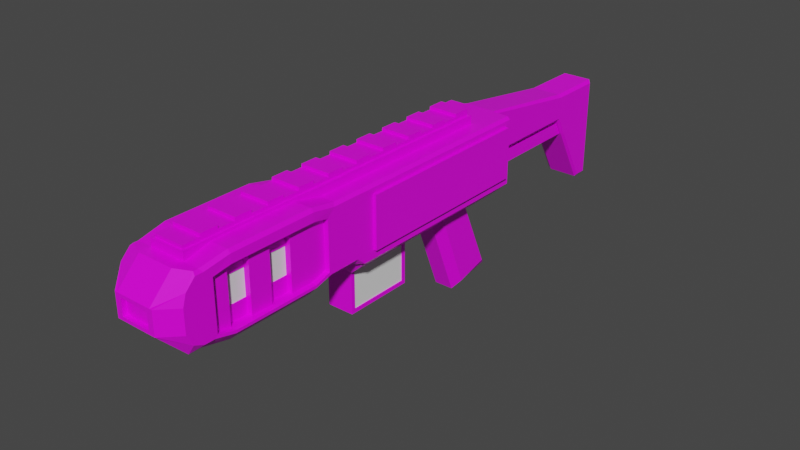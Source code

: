 # Source: LaserRifle.blend  (saved by Blender 2.91.10; exported with 4.5.12 LTS)
import bpy
from mathutils import Matrix  # noqa: F401  (used for matrix-valued properties, if any)

bpy.ops.wm.read_factory_settings(use_empty=True)
scene = bpy.context.scene
scene.name = 'Scene'

# ---- collections
col_collection = bpy.data.collections.new('Collection'); scene.collection.children.link(col_collection)

# ---- images (referenced by path relative to the original .blend; pixels are not part of the script)
import os
ASSET_DIR = os.environ.get("B2B_ASSET_DIR", "")  # directory of the original .blend (textures are referenced by path, not embedded)
HERE = os.path.dirname(os.path.abspath(__file__))  # packed textures are extracted next to this script under _unpacked/

def load_image(name, relpath, width, height, colorspace="sRGB"):
    """Load a texture the original file referenced (path relative to the .blend, or extracted next to this script)."""
    p = next((c for c in (os.path.join(HERE, relpath), os.path.join(ASSET_DIR, relpath)) if relpath and os.path.exists(c)), "")
    if p:
        img = bpy.data.images.load(p, check_existing=True)
        img.name = name
    else:  # same state as the original file: an image datablock whose file is absent (Cycles renders it pink)
        img = bpy.data.images.new(name, width, height)
        img.source = "FILE"
        img.filepath = "//" + (relpath or name)
    img.colorspace_settings.name = colorspace
    return img
img_green_team_png = load_image('green_team.png', 'green_team.png', 1024, 1024, 'sRGB')

# ---- materials (node trees are filled in below, after node groups)
mat_material = bpy.data.materials.new('Material')
mat_material.alpha_threshold = 0.0
mat_material.use_transparent_shadow = False
mat_material.line_color = (0.0, 0.0, 0.0, 1.0)

# ---- material node trees
mat_material.use_nodes = True; mat_material.node_tree.nodes.clear()
_N = mat_material.node_tree.nodes; _L = mat_material.node_tree.links
n0 = _N.new('ShaderNodeOutputMaterial'); n0.name = 'Material Output'; n0.location = (300, 300)
n1 = _N.new('ShaderNodeBsdfPrincipled'); n1.name = 'Principled BSDF'; n1.location = (10, 300)
n1.distribution = 'GGX'
n1.subsurface_method = 'BURLEY'
n1.inputs[2].default_value = 0.4
n1.inputs[3].default_value = 1.45
n1.inputs[27].default_value = (0.0, 0.0, 0.0, 1.0)
n1.inputs[28].default_value = 1.0
n2 = _N.new('ShaderNodeTexImage'); n2.name = 'Image Texture'; n2.location = (-280, 280)
n2.image = img_green_team_png
_L.new(n1.outputs[0], n0.inputs[0])
_L.new(n2.outputs[0], n1.inputs[0])
n0.is_active_output = True

# ---- world
world_world = bpy.data.worlds.new('World'); scene.world = world_world
world_world.use_nodes = True; world_world.node_tree.nodes.clear()
_N = world_world.node_tree.nodes; _L = world_world.node_tree.links
n0 = _N.new('ShaderNodeOutputWorld'); n0.name = 'World Output'; n0.location = (300, 300)
n1 = _N.new('ShaderNodeBackground'); n1.name = 'Background'; n1.location = (10, 300)
n1.inputs[0].default_value = (0.05088, 0.05088, 0.05088, 1.0)
_L.new(n1.outputs[0], n0.inputs[0])
n0.is_active_output = True
world_world.color = (0.05088, 0.05088, 0.05088)
world_world.use_sun_shadow = False
world_world.sun_shadow_jitter_overblur = 0.0

# ---- meshes
me_cube = bpy.data.meshes.new('Cube')
me_cube.from_pydata([(0.2114, 0.5221, 0.5062), (0.2114, 0.5221, 0.2028), (0.1446, -1.256, 0.2769), (0.1446, -1.129, 0.2769), (0.2114, 0.5221, 0.2874), (0.2114, 0.5221, 0.4216), (0.0, -1.733, 0.5559), (0.0, -1.733, 0.1531), (0.0, 0.5718, 0.5559), (0.0, 0.5718, 0.2874), (0.0, -1.866, 0.4216), (0.0, -1.866, 0.2874), (0.2114, -0.5869, 0.5062), (0.2114, -0.5869, 0.2028), (0.0, -0.6366, 0.05501), (0.2114, -0.6366, 0.2874), (0.2114, -0.6366, 0.4216), (0.2114, -0.1624, 0.2028), (0.2114, -0.1624, 0.5062), (0.0, -0.1624, 0.05501), (0.2114, 0.3408, 0.2028), (0.2114, 0.3408, 0.5062), (0.0, 0.3408, 0.05501), (0.0, 0.3408, 0.5559), (0.0, -0.7044, 0.1531), (0.2114, -0.7044, 0.2874), (0.2114, -0.7044, 0.4216), (0.2114, -1.607, 0.497), (0.0, -1.666, 0.1372), (0.0, -1.666, 0.5559), (0.2114, -1.607, 0.2874), (0.2114, -1.607, 0.4216), (0.2114, -1.607, 0.212), (0.2114, -0.9036, 0.212), (0.2114, -0.9036, 0.497), (0.0, -0.8447, 0.1372), (0.2114, -0.8447, 0.2874), (0.2114, -0.8447, 0.4216), (0.1057, -1.733, 0.1531), (0.07603, 0.5718, 0.1828), (0.1057, -1.733, 0.5559), (0.08604, -1.866, 0.307), (0.08604, -1.866, 0.402), (0.07603, 0.5718, 0.2577), (0.1057, 0.5718, 0.4216), (0.1057, -0.6366, 0.5559), (0.08058, -0.5884, 0.03192), (0.08058, -0.2106, 0.03192), (0.1057, -0.1624, 0.5559), (0.1057, 0.3408, 0.5559), (0.1057, -0.7044, 0.5559), (0.1057, -0.7044, 0.1531), (0.1057, -1.666, 0.5559), (0.1057, -1.666, 0.1372), (0.1057, -0.8447, 0.1372), (0.1057, -0.8447, 0.5559), (0.0, 1.604, 0.4216), (0.0, 1.252, 0.2874), (0.0, 1.252, 0.458), (0.1057, 1.252, 0.4216), (0.0, 1.513, -0.1718), (0.0, 1.513, 0.458), (0.1057, 1.513, 0.4216), (0.0, 1.604, -0.1718), (0.0, 1.604, 0.458), (0.02968, 0.5718, 0.2577), (0.02968, 0.5718, 0.1828), (0.02968, 1.395, 0.2577), (0.02968, 1.395, 0.1828), (0.07603, 1.395, 0.1828), (0.07603, 1.395, 0.2577), (0.2114, 0.06212, 0.5062), (0.0, 0.06212, 0.05501), (0.2114, 0.06212, 0.2028), (0.1057, 0.06212, 0.5559), (0.0, 0.5354, -0.3867), (0.0, 0.2662, -0.4588), (0.1057, -0.6366, 0.05501), (0.0, -0.6114, 0.05501), (0.1057, -0.1624, 0.05501), (0.0, -0.1875, 0.05501), (0.0, -0.218, -0.237), (0.0, -0.6114, -0.2111), (0.05013, -0.581, -0.237), (0.05013, -0.218, -0.237), (0.2114, -1.666, 0.4216), (0.2114, -1.666, 0.2874), (0.2114, -0.9036, 0.2874), (0.2114, -0.9036, 0.4216), (0.1828, -0.9036, 0.2874), (0.1828, -1.607, 0.2874), (0.1828, -0.9036, 0.4216), (0.1828, -1.607, 0.4216), (0.1828, -0.9036, 0.497), (0.1828, -1.607, 0.497), (0.1828, -1.607, 0.212), (0.1828, -0.9036, 0.212), (0.0, -1.003, 0.08914), (0.0, -1.129, 0.08914), (0.0, -1.256, 0.08914), (0.0, -1.382, 0.08914), (0.0, -1.508, 0.08914), (0.09689, -1.003, 0.08914), (0.09689, -1.129, 0.08914), (0.09689, -1.256, 0.08914), (0.09689, -1.382, 0.08914), (0.09689, -1.508, 0.08914), (0.09689, -1.003, 0.5872), (0.09689, -1.129, 0.5872), (0.09689, -1.256, 0.5872), (0.09689, -1.382, 0.5872), (0.09689, -1.508, 0.5872), (0.219, -1.003, 0.5191), (0.219, -1.129, 0.5191), (0.219, -1.256, 0.5191), (0.219, -1.382, 0.5191), (0.219, -1.508, 0.5191), (0.219, -1.508, 0.1899), (0.219, -1.382, 0.1899), (0.219, -1.256, 0.1899), (0.219, -1.129, 0.1899), (0.219, -1.003, 0.1899), (0.186, -1.003, 0.2769), (0.186, -1.129, 0.2769), (0.186, -1.256, 0.2769), (0.186, -1.382, 0.2769), (0.186, -1.508, 0.2769), (0.186, -1.003, 0.4321), (0.186, -1.129, 0.4321), (0.186, -1.256, 0.4321), (0.186, -1.382, 0.4321), (0.186, -1.508, 0.4321), (0.186, -1.003, 0.5191), (0.186, -1.129, 0.5191), (0.186, -1.256, 0.5191), (0.186, -1.382, 0.5191), (0.186, -1.508, 0.5191), (0.186, -1.508, 0.1899), (0.186, -1.382, 0.1899), (0.186, -1.256, 0.1899), (0.186, -1.129, 0.1899), (0.186, -1.003, 0.1899), (0.1575, -1.129, 0.2769), (0.1575, -1.256, 0.2769), (0.1575, -1.382, 0.2769), (0.1575, -1.508, 0.2769), (0.1575, -1.129, 0.4321), (0.1575, -1.256, 0.4321), (0.1575, -1.382, 0.4321), (0.1575, -1.508, 0.4321), (0.1575, -1.129, 0.5191), (0.1575, -1.256, 0.5191), (0.1575, -1.382, 0.5191), (0.1575, -1.508, 0.5191), (0.1575, -1.508, 0.1899), (0.1575, -1.382, 0.1899), (0.1575, -1.256, 0.1899), (0.1575, -1.129, 0.1899), (0.0, -0.1624, 0.6038), (0.0, -0.6366, 0.6038), (0.0, 0.06212, 0.6038), (0.0, -0.7044, 0.6038), (0.0, -1.508, 0.6038), (0.0, -1.666, 0.6038), (0.0, -0.8447, 0.6038), (0.1057, -0.6366, 0.6038), (0.1057, -0.1624, 0.6038), (0.0, 0.3408, 0.6038), (0.1057, 0.3408, 0.6038), (0.1057, -0.7044, 0.6038), (0.1057, -1.666, 0.6038), (0.1057, -0.8447, 0.6038), (0.09689, -1.508, 0.6038), (0.1057, 0.06212, 0.6038), (0.0, -1.003, 0.6038), (0.0, -1.129, 0.6038), (0.0, -1.256, 0.6038), (0.0, -1.382, 0.6038), (0.09689, -1.003, 0.6038), (0.09689, -1.129, 0.6038), (0.09689, -1.256, 0.6038), (0.09689, -1.382, 0.6038), (0.2114, -1.775, 0.2874), (0.1207, -1.866, 0.2874), (0.2114, -1.74, 0.2227), (0.1207, -1.866, 0.4216), (0.2114, -1.775, 0.4216), (0.2114, -1.755, 0.4863), (0.1446, -1.382, 0.2769), (0.1446, -1.508, 0.2769), (0.1446, -1.129, 0.4321), (0.1446, -1.256, 0.4321), (0.1446, -1.382, 0.4321), (0.1446, -1.508, 0.4321), (0.1057, -1.866, 0.2874), (0.0, -1.866, 0.307), (0.1057, -1.866, 0.4216), (0.0, -1.866, 0.402), (0.0, -1.841, 0.402), (0.0, -1.841, 0.307), (0.08604, -1.841, 0.307), (0.08604, -1.841, 0.402), (0.08058, -0.5884, -0.1881), (0.0, -0.581, -0.237), (0.08058, -0.2106, -0.1881), (0.0, -0.1875, -0.2111), (0.1608, -1.733, 0.1531), (0.2114, -1.681, 0.1977), (0.2114, -0.7044, 0.1977), (0.1608, -0.7044, 0.1531), (0.2114, -0.6538, 0.1531), (0.1608, -1.666, 0.1531), (0.2114, -1.622, 0.1974), (0.2114, -0.8891, 0.1974), (0.1608, -0.8447, 0.1531), (0.1684, -1.508, 0.1218), (0.219, -1.508, 0.1746), (0.1684, -1.382, 0.1218), (0.219, -1.382, 0.1743), (0.1684, -1.256, 0.1218), (0.219, -1.256, 0.1743), (0.1684, -1.129, 0.1218), (0.219, -1.129, 0.1743), (0.219, -1.003, 0.1746), (0.1684, -1.003, 0.1218), (0.2114, 0.3408, 0.1531), (0.2114, -0.5869, 0.4216), (0.2114, -0.5869, 0.2874), (0.2114, -0.6366, 0.1531), (0.2114, -0.1624, 0.1531), (0.2114, 0.06212, 0.1531), (0.2303, -0.1624, 0.2874), (0.2303, -0.5869, 0.2874), (0.2303, -0.1624, 0.4216), (0.2303, -0.5869, 0.4216), (0.2303, 0.06212, 0.2874), (0.2303, 0.06212, 0.4216), (0.2303, -0.1624, 0.2028), (0.2303, -0.1624, 0.5062), (0.2303, 0.5221, 0.2874), (0.2303, 0.3408, 0.2874), (0.2303, 0.5221, 0.4216), (0.2303, 0.3408, 0.4216), (0.2303, 0.3408, 0.5062), (0.2303, 0.3408, 0.2028), (0.2303, 0.06212, 0.5062), (0.2303, 0.06212, 0.2028), (0.2303, 0.5221, 0.2028), (0.2303, 0.5221, 0.5062), (0.2303, -0.5869, 0.5062), (0.2303, -0.5869, 0.2028), (0.0884, -0.06899, 0.5967), (0.0884, 0.03004, 0.5967), (0.0884, 0.1291, 0.5967), (0.0884, 0.2281, 0.5967), (0.0884, 0.3271, 0.5967), (0.0884, 0.3271, 0.623), (0.0884, -1.654, 0.5967), (0.0884, -1.654, 0.623), (0.0, -1.654, 0.5967), (0.0, -1.654, 0.623), (0.0, 0.3271, 0.5967), (0.0, 0.3271, 0.623), (0.0884, -0.168, 0.5967), (0.0884, -0.2671, 0.5967), (0.0884, -0.3661, 0.5967), (0.0884, -0.4651, 0.5967), (0.0884, -0.5642, 0.5967), (0.0884, -0.6632, 0.5967), (0.0884, -0.7622, 0.5967), (0.0884, -0.8613, 0.5967), (0.0884, -0.9603, 0.5967), (0.0884, -1.059, 0.5967), (0.0884, -1.158, 0.5967), (0.0884, -1.257, 0.5967), (0.0884, -1.356, 0.5967), (0.0884, -1.455, 0.5967), (0.0884, -1.555, 0.5967), (0.0884, -1.555, 0.623), (0.0884, -1.455, 0.623), (0.0884, -1.356, 0.623), (0.0884, -1.257, 0.623), (0.0884, -1.158, 0.623), (0.0884, -1.059, 0.623), (0.0884, -0.9603, 0.623), (0.0884, -0.8613, 0.623), (0.0884, -0.7622, 0.623), (0.0884, -0.6632, 0.623), (0.0884, -0.5642, 0.623), (0.0884, -0.4651, 0.623), (0.0884, -0.3661, 0.623), (0.0884, -0.2671, 0.623), (0.0884, -0.168, 0.623), (0.0884, -0.06899, 0.623), (0.0884, 0.03004, 0.623), (0.0884, 0.1291, 0.623), (0.0884, 0.2281, 0.623), (0.0, -1.555, 0.623), (0.0, -1.455, 0.623), (0.0, -1.356, 0.623), (0.0, -1.257, 0.623), (0.0, -1.158, 0.623), (0.0, -1.059, 0.623), (0.0, -0.9603, 0.623), (0.0, -0.8613, 0.623), (0.0, -0.7622, 0.623), (0.0, -0.6632, 0.623), (0.0, -0.5642, 0.623), (0.0, -0.4651, 0.623), (0.0, -0.3661, 0.623), (0.0, -0.2671, 0.623), (0.0, -0.168, 0.623), (0.0, -0.06899, 0.623), (0.0, 0.03004, 0.623), (0.0, 0.1291, 0.623), (0.0, 0.2281, 0.623), (0.0, -1.555, 0.5967), (0.0, -1.455, 0.5967), (0.0, -1.356, 0.5967), (0.0, -1.257, 0.5967), (0.0, -1.158, 0.5967), (0.0, -1.059, 0.5967), (0.0, -0.9603, 0.5967), (0.0, -0.8613, 0.5967), (0.0, -0.7622, 0.5967), (0.0, -0.6632, 0.5967), (0.0, -0.5642, 0.5967), (0.0, -0.4651, 0.5967), (0.0, -0.3661, 0.5967), (0.0, -0.2671, 0.5967), (0.0, -0.168, 0.5967), (0.0, -0.06899, 0.5967), (0.0, 0.03004, 0.5967), (0.0, 0.1291, 0.5967), (0.0, 0.2281, 0.5967), (0.0884, 0.2281, 0.6406), (0.0884, 0.3271, 0.6406), (0.0, 0.3271, 0.6406), (0.0, 0.2281, 0.6406), (0.0884, -1.555, 0.6406), (0.0884, -1.455, 0.6406), (0.0884, -1.356, 0.6406), (0.0884, -1.257, 0.6406), (0.0884, -1.158, 0.6406), (0.0884, -1.059, 0.6406), (0.0884, -0.9603, 0.6406), (0.0884, -0.8613, 0.6406), (0.0884, -0.7622, 0.6406), (0.0884, -0.6632, 0.6406), (0.0884, -0.5642, 0.6406), (0.0884, -0.4651, 0.6406), (0.0884, -0.3661, 0.6406), (0.0884, -0.2671, 0.6406), (0.0884, -0.168, 0.6406), (0.0884, -0.06899, 0.6406), (0.0884, 0.03004, 0.6406), (0.0884, 0.1291, 0.6406), (0.0, -1.555, 0.6406), (0.0, -1.455, 0.6406), (0.0, -1.356, 0.6406), (0.0, -1.257, 0.6406), (0.0, -1.158, 0.6406), (0.0, -1.059, 0.6406), (0.0, -0.9603, 0.6406), (0.0, -0.8613, 0.6406), (0.0, -0.7622, 0.6406), (0.0, -0.6632, 0.6406), (0.0, -0.5642, 0.6406), (0.0, -0.4651, 0.6406), (0.0, -0.3661, 0.6406), (0.0, -0.2671, 0.6406), (0.0, -0.168, 0.6406), (0.0, -0.06899, 0.6406), (0.0, 0.03004, 0.6406), (0.0, 0.1291, 0.6406), (0.2114, -1.7, 0.541), (0.1946, -1.693, 0.5559), (0.1946, -0.7044, 0.5559), (0.2114, -0.7044, 0.5407), (0.1946, -0.8447, 0.5559), (0.2114, -0.8597, 0.5409), (0.2114, -1.652, 0.5411), (0.1946, -1.666, 0.5559), (0.2022, -1.003, 0.5872), (0.219, -1.003, 0.5694), (0.2022, -1.129, 0.5872), (0.219, -1.129, 0.5695), (0.2022, -1.256, 0.5872), (0.219, -1.256, 0.5696), (0.2022, -1.382, 0.5872), (0.219, -1.382, 0.5696), (0.219, -1.508, 0.5695), (0.2022, -1.508, 0.5872), (0.2114, 0.5549, 0.5391), (0.2114, -0.1624, 0.5391), (0.1946, -0.1624, 0.5559), (0.1946, -0.6366, 0.5559), (0.2114, -0.6366, 0.5391), (0.2114, 0.06212, 0.5391), (0.1946, 0.06212, 0.5559), (0.1946, 0.3408, 0.5559), (0.2114, 0.3408, 0.5391), (0.002984, 0.5718, 0.06785), (0.0, 0.5589, 0.05501), (0.0, 0.5718, 0.06785), (0.1057, 0.5589, 0.5559), (0.1057, 0.5718, 0.5431), (0.09287, 0.5718, 0.5559), (0.1007, 0.5718, 0.06785), (0.1057, 0.5589, 0.05501), (0.1986, 0.5718, 0.2874), (0.2114, 0.5589, 0.2874), (0.2114, 0.5589, 0.1531), (0.1986, 0.5718, 0.1587), (0.1986, 0.5718, 0.4216), (0.2114, 0.5589, 0.4216), (0.1893, 0.5718, 0.5431), (0.1946, 0.5589, 0.5559), (0.1986, 0.5718, 0.5338), (0.2114, 0.5589, 0.5391), (0.08868, 1.252, 0.458), (0.1057, 1.252, 0.4409), (0.08868, 1.252, 0.2874), (0.1057, 1.252, 0.3063), (0.08868, 1.513, 0.458), (0.1057, 1.513, 0.4409), (0.08868, 1.513, -0.1718), (0.1057, 1.513, -0.1528), (0.1057, 1.587, 0.4409), (0.08868, 1.604, 0.458), (0.1057, 1.587, -0.1529), (0.08868, 1.604, -0.1718), (0.1057, 1.587, 0.4216), (0.08868, 1.604, 0.4216), (0.08868, 0.5718, 0.2874), (0.1057, 0.5718, 0.3062), (0.1227, 0.5718, 0.2874), (0.1053, 0.5718, 0.2703), (0.09367, 0.5718, 0.2753), (0.1057, 0.5718, 0.5431), (0.09287, 0.5718, 0.5559), (0.1057, 0.3143, 0.05501), (0.08144, 0.3408, 0.05501), (0.1057, 0.3651, 0.05501), (0.1235, 0.3408, 0.07152), (0.08144, 0.5354, -0.3867), (0.05731, 0.06212, 0.05501), (0.1057, 0.1142, 0.05501), (0.1412, 0.06212, 0.08793), (0.1057, 0.01372, 0.05501), (0.1057, 0.2953, -0.4009), (0.05731, 0.2662, -0.4588), (0.1057, 0.492, -0.3482), (0.08144, 0.5354, -0.3867), (0.08058, -0.1875, 0.05501), (0.08058, -0.6114, 0.05501), (0.08058, -0.1875, -0.2111), (0.08058, -0.6114, -0.2111), (0.04392, -0.2106, 0.03192), (0.04392, -0.5884, 0.03192), (0.04392, -0.2106, -0.1881), (0.04392, -0.5884, -0.1881)], [], [(183, 185, 196, 194), (1, 20, 225, 412), (408, 437, 436, 410, 413), (212, 86, 182, 184, 207), (3, 190, 191, 2), (21, 0, 393, 401), (42, 197, 198, 201), (38, 194, 11, 7), (196, 40, 6, 10), (52, 29, 6, 40), (396, 45, 50, 377), (4, 5, 241, 239), (55, 50, 169, 171), (71, 18, 238, 245), (79, 229, 228, 77), (20, 1, 247, 244), (13, 17, 237, 250), (441, 447, 450, 452), (1, 4, 239, 247), (49, 23, 167, 168), (227, 13, 250, 232), (12, 226, 234, 249), (417, 405, 49, 400), (17, 73, 246, 237), (436, 435, 44, 414, 410), (226, 227, 232, 234), (15, 16, 26, 25), (50, 45, 165, 169), (26, 378, 380, 37), (32, 30, 86, 212), (51, 209, 214, 54), (121, 33, 96, 141), (111, 110, 181, 172), (88, 34, 93, 91), (54, 214, 224, 102), (31, 30, 90, 92), (77, 228, 210, 209, 51), (208, 25, 36, 213), (34, 88, 37, 380), (45, 48, 166, 165), (25, 26, 37, 36), (16, 397, 378, 26), (24, 51, 54, 35), (101, 106, 53, 28), (31, 27, 381, 85), (14, 77, 51, 24), (377, 50, 55, 379), (65, 66, 402, 404, 9), (405, 407, 8, 23, 49), (395, 48, 45, 396), (446, 72, 76, 451), (46, 202, 461, 459), (18, 71, 398, 394), (185, 187, 375, 376, 40, 196), (382, 52, 40, 376), (228, 15, 25, 208, 210), (86, 85, 186, 182), (44, 406, 416, 418, 414), (28, 53, 38, 7), (65, 43, 70, 67), (403, 409, 443, 442, 22), (44, 435, 423, 59), (58, 420, 424, 61), (59, 423, 427, 62), (422, 57, 60, 426), (62, 427, 430, 432), (426, 60, 63, 431), (61, 424, 429, 64), (439, 406, 44, 59, 421), (63, 56, 433, 431), (43, 65, 9, 434, 438), (56, 64, 429, 433), (425, 62, 432, 428), (75, 445, 453, 451, 76), (421, 59, 62, 425), (39, 43, 438, 437, 408), (4, 1, 412, 411), (68, 67, 70, 69), (66, 65, 67, 68), (39, 66, 68, 69), (43, 39, 69, 70), (449, 448, 230, 229, 79), (21, 71, 245, 243), (110, 109, 180, 181), (18, 12, 249, 238), (441, 444, 225, 230, 448, 447), (0, 21, 243, 248), (445, 442, 441, 452, 453), (409, 412, 225, 444, 443), (78, 455, 77, 14), (454, 80, 19, 79), (455, 454, 79, 77), (81, 84, 83, 203), (455, 78, 82, 457), (80, 454, 456, 205), (379, 55, 107, 383), (30, 31, 85, 86), (383, 107, 108, 385), (117, 32, 212, 216), (106, 215, 211, 53), (33, 121, 223, 213), (112, 34, 380, 384), (88, 87, 36, 37), (126, 131, 92, 90), (131, 136, 94, 92), (137, 126, 90, 95), (27, 31, 92, 94), (116, 27, 94, 136), (87, 88, 91, 89), (33, 87, 89, 96), (30, 32, 95, 90), (34, 112, 132, 93), (112, 113, 133, 132), (113, 114, 134, 133), (114, 115, 135, 134), (115, 116, 136, 135), (96, 89, 122, 141), (141, 122, 123, 140), (137, 138, 155, 154), (139, 124, 125, 138), (125, 130, 148, 144), (91, 93, 132, 127), (127, 132, 133, 128), (129, 124, 143, 147), (129, 134, 135, 130), (126, 137, 154, 145), (89, 91, 127, 122), (122, 127, 128, 123), (135, 136, 153, 152), (124, 129, 130, 125), (123, 128, 146, 142), (105, 217, 215, 106), (102, 224, 221, 103), (103, 221, 219, 104), (104, 219, 217, 105), (392, 111, 52, 382), (434, 9, 57, 422), (389, 110, 111, 392), (387, 109, 110, 389), (385, 108, 109, 387), (27, 116, 391, 381), (113, 112, 384, 386), (114, 113, 386, 388), (115, 114, 388, 390), (116, 115, 390, 391), (35, 54, 102, 97), (97, 102, 103, 98), (98, 103, 104, 99), (99, 104, 105, 100), (100, 105, 106, 101), (87, 33, 213, 36), (121, 120, 222, 223), (120, 119, 220, 222), (119, 118, 218, 220), (118, 117, 216, 218), (29, 52, 170, 163), (52, 111, 172, 170), (109, 108, 179, 180), (108, 107, 178, 179), (74, 49, 168, 173), (32, 117, 137, 95), (117, 118, 138, 137), (118, 119, 139, 138), (119, 120, 140, 139), (120, 121, 141, 140), (157, 142, 143, 156), (155, 144, 145, 154), (146, 150, 151, 147), (148, 152, 153, 149), (146, 147, 191, 190), (147, 143, 2, 191), (128, 133, 150, 146), (131, 126, 145, 149), (134, 129, 147, 151), (139, 140, 157, 156), (130, 135, 152, 148), (140, 123, 142, 157), (136, 131, 149, 153), (133, 134, 151, 150), (124, 139, 156, 143), (138, 125, 144, 155), (166, 158, 159, 165), (173, 160, 158, 166), (165, 159, 161, 169), (172, 162, 163, 170), (169, 161, 164, 171), (168, 167, 160, 173), (171, 164, 174, 178), (178, 174, 175, 179), (179, 175, 176, 180), (180, 176, 177, 181), (181, 177, 162, 172), (107, 55, 171, 178), (48, 74, 173, 166), (182, 183, 184), (185, 186, 187), (185, 183, 182, 186), (53, 211, 206, 38), (188, 192, 193, 189), (143, 142, 3, 2), (144, 148, 192, 188), (142, 146, 190, 3), (148, 149, 193, 192), (145, 144, 188, 189), (149, 145, 189, 193), (41, 195, 11, 194), (197, 42, 196, 10), (42, 41, 194, 196), (200, 201, 198, 199), (41, 42, 201, 200), (195, 41, 200, 199), (203, 83, 457, 82), (84, 81, 205, 456), (83, 84, 456, 457), (208, 209, 210), (214, 209, 208, 213), (206, 211, 212, 207), (224, 214, 213, 223), (211, 215, 216, 212), (215, 217, 218, 216), (217, 219, 220, 218), (219, 221, 222, 220), (221, 224, 223, 222), (206, 207, 184, 183, 194, 38), (5, 4, 411, 415), (0, 5, 415, 419, 393), (405, 406, 439, 440, 407), (12, 18, 394, 397), (399, 74, 48, 395), (227, 226, 16, 15), (71, 21, 401, 398), (13, 227, 15, 228), (17, 13, 228, 229), (226, 12, 397, 16), (20, 73, 230, 225), (417, 393, 419), (400, 49, 74, 399), (73, 17, 229, 230), (231, 233, 234, 232), (233, 238, 249, 234), (237, 231, 232, 250), (246, 235, 231, 237), (236, 245, 238, 233), (235, 236, 233, 231), (239, 241, 242, 240), (241, 248, 243, 242), (247, 239, 240, 244), (240, 242, 236, 235), (242, 243, 245, 236), (244, 240, 235, 246), (73, 20, 244, 246), (5, 0, 248, 241), (281, 282, 301, 300), (259, 257, 258, 260), (254, 255, 256, 296), (279, 340, 339, 278), (334, 261, 255, 254), (279, 280, 299, 298), (308, 368, 350, 289), (288, 349, 367, 307), (255, 261, 262, 256), (258, 278, 297, 260), (291, 352, 351, 290), (283, 284, 303, 302), (306, 366, 348, 287), (285, 286, 305, 304), (286, 347, 365, 305), (287, 288, 307, 306), (289, 350, 349, 288), (289, 290, 309, 308), (262, 337, 336, 256), (291, 292, 311, 310), (304, 364, 346, 285), (293, 294, 313, 312), (284, 345, 363, 303), (295, 296, 315, 314), (259, 316, 277, 257), (316, 317, 276, 277), (317, 318, 275, 276), (318, 319, 274, 275), (319, 320, 273, 274), (320, 321, 272, 273), (321, 322, 271, 272), (322, 323, 270, 271), (323, 324, 269, 270), (324, 325, 268, 269), (325, 326, 267, 268), (326, 327, 266, 267), (327, 328, 265, 266), (328, 329, 264, 265), (329, 330, 263, 264), (330, 331, 251, 263), (331, 332, 252, 251), (332, 333, 253, 252), (333, 334, 254, 253), (257, 277, 278, 258), (277, 276, 279, 278), (276, 275, 280, 279), (275, 274, 281, 280), (274, 273, 282, 281), (273, 272, 283, 282), (272, 271, 284, 283), (271, 270, 285, 284), (270, 269, 286, 285), (269, 268, 287, 286), (268, 267, 288, 287), (267, 266, 289, 288), (266, 265, 290, 289), (265, 264, 291, 290), (264, 263, 292, 291), (263, 251, 293, 292), (251, 252, 294, 293), (252, 253, 295, 294), (253, 254, 296, 295), (341, 342, 360, 359), (335, 336, 337, 338), (339, 340, 358, 357), (343, 344, 362, 361), (345, 346, 364, 363), (347, 348, 366, 365), (349, 350, 368, 367), (351, 352, 370, 369), (353, 354, 372, 371), (355, 356, 374, 373), (293, 354, 353, 292), (290, 351, 369, 309), (310, 370, 352, 291), (281, 342, 341, 280), (278, 339, 357, 297), (295, 356, 355, 294), (256, 336, 335, 296), (292, 353, 371, 311), (298, 358, 340, 279), (312, 372, 354, 293), (283, 344, 343, 282), (280, 341, 359, 299), (294, 355, 373, 313), (300, 360, 342, 281), (314, 374, 356, 295), (285, 346, 345, 284), (282, 343, 361, 301), (296, 335, 338, 315), (302, 362, 344, 283), (287, 348, 347, 286), (417, 400, 401, 393), (382, 376, 375, 381), (395, 396, 397, 394), (399, 395, 394, 398), (396, 377, 378, 397), (392, 382, 381, 391), (377, 379, 380, 378), (400, 399, 398, 401), (379, 383, 384, 380), (383, 385, 386, 384), (385, 387, 388, 386), (387, 389, 390, 388), (389, 392, 391, 390), (85, 381, 375, 187, 186), (402, 403, 404), (411, 412, 413, 410), (409, 403, 402, 408), (415, 411, 410, 414), (412, 409, 408, 413), (418, 416, 417, 419), (416, 406, 405, 417), (419, 415, 414, 418), (66, 39, 408, 402), (434, 435, 436, 437, 438), (434, 422, 423, 435), (429, 424, 425, 428), (424, 420, 421, 425), (427, 423, 422, 426), (428, 432, 433, 429), (432, 430, 431, 433), (430, 427, 426, 431), (439, 421, 420, 440), (8, 407, 440, 420, 58), (441, 442, 443, 444), (22, 442, 445, 75), (446, 447, 448, 449), (450, 447, 446, 451), (451, 453, 452, 450), (72, 446, 449, 79, 19), (46, 47, 454, 455), (204, 202, 457, 456), (202, 46, 455, 457), (47, 204, 456, 454), (458, 459, 461, 460), (47, 46, 459, 458), (204, 47, 458, 460), (202, 204, 460, 461)])
_uv = me_cube.uv_layers.new(name='UVMap')
_uv.uv.foreach_set('vector', [0.7782, 0.6856, 0.7782, 0.6856, 0.7782, 0.6856, 0.7782, 0.6856, 0.7782, 0.6856, 0.7782, 0.6856, 0.7782, 0.6856, 0.7782, 0.6856, 0.7782, 0.6856, 0.7782, 0.6856, 0.7782, 0.6856, 0.7782, 0.6856, 0.7782, 0.6856, 0.7782, 0.6856, 0.7782, 0.6856, 0.7782, 0.6856, 0.7782, 0.6856, 0.7782, 0.6856, 0.7782, 0.6856, 0.7782, 0.6856, 0.7782, 0.6856, 0.7782, 0.6856, 0.7782, 0.6856, 0.7782, 0.6856, 0.7782, 0.6856, 0.7782, 0.6856, 0.7782, 0.6856, 0.7782, 0.6856, 0.7782, 0.6856, 0.7782, 0.6856, 0.7782, 0.6856, 0.7782, 0.6856, 0.7782, 0.6856, 0.7782, 0.6856, 0.7782, 0.6856, 0.7782, 0.6856, 0.7782, 0.6856, 0.7782, 0.6856, 0.7782, 0.6856, 0.7782, 0.6856, 0.7782, 0.6856, 0.7782, 0.6856, 0.7782, 0.6856, 0.7782, 0.6856, 0.7782, 0.6856, 0.7782, 0.6856, 0.8209, 0.5089, 0.8209, 0.5089, 0.8209, 0.5089, 0.8209, 0.5089, 0.7782, 0.6856, 0.7782, 0.6856, 0.7782, 0.6856, 0.7782, 0.6856, 0.8209, 0.5089, 0.8209, 0.5089, 0.8209, 0.5089, 0.8209, 0.5089, 0.7782, 0.6856, 0.7782, 0.6856, 0.7782, 0.6856, 0.7782, 0.6856, 0.8209, 0.5089, 0.8209, 0.5089, 0.8209, 0.5089, 0.8209, 0.5089, 0.8209, 0.5089, 0.8209, 0.5089, 0.8209, 0.5089, 0.8209, 0.5089, 0.7782, 0.8738, 0.7782, 0.8738, 0.7782, 0.8738, 0.7782, 0.8738, 0.8209, 0.5089, 0.8209, 0.5089, 0.8209, 0.5089, 0.8209, 0.5089, 0.7782, 0.6856, 0.7782, 0.6856, 0.7782, 0.6856, 0.7782, 0.6856, 0.8209, 0.5089, 0.8209, 0.5089, 0.8209, 0.5089, 0.8209, 0.5089, 0.8209, 0.5089, 0.8209, 0.5089, 0.8209, 0.5089, 0.8209, 0.5089, 0.7782, 0.6856, 0.7782, 0.6856, 0.7782, 0.6856, 0.7782, 0.6856, 0.8209, 0.5089, 0.8209, 0.5089, 0.8209, 0.5089, 0.8209, 0.5089, 0.7782, 0.6856, 0.7782, 0.6856, 0.7782, 0.6856, 0.7782, 0.6856, 0.7782, 0.6856, 0.8209, 0.5089, 0.8209, 0.5089, 0.8209, 0.5089, 0.8209, 0.5089, 0.7782, 0.6856, 0.7782, 0.6856, 0.7782, 0.6856, 0.7782, 0.6856, 0.7782, 0.6856, 0.7782, 0.6856, 0.7782, 0.6856, 0.7782, 0.6856, 0.7782, 0.6856, 0.7782, 0.6856, 0.7782, 0.6856, 0.7782, 0.6856, 0.7782, 0.6856, 0.7782, 0.6856, 0.7782, 0.6856, 0.7782, 0.6856, 0.7782, 0.6856, 0.7782, 0.6856, 0.7782, 0.6856, 0.7782, 0.6856, 0.7782, 0.6856, 0.7782, 0.6856, 0.7782, 0.6856, 0.7782, 0.6856, 0.7782, 0.6856, 0.7782, 0.6856, 0.7782, 0.6856, 0.7782, 0.6856, 0.7782, 0.6856, 0.7782, 0.6856, 0.7782, 0.6856, 0.7782, 0.6856, 0.7782, 0.6856, 0.7782, 0.6856, 0.7782, 0.6856, 0.7782, 0.6856, 0.7782, 0.6856, 0.7782, 0.6856, 0.7782, 0.6856, 0.7782, 0.6856, 0.7782, 0.6856, 0.7782, 0.6856, 0.7782, 0.6856, 0.7782, 0.6856, 0.7782, 0.6856, 0.7782, 0.6856, 0.7782, 0.6856, 0.7782, 0.6856, 0.7782, 0.6856, 0.7782, 0.6856, 0.7782, 0.6856, 0.7782, 0.6856, 0.7782, 0.6856, 0.7782, 0.6856, 0.7782, 0.6856, 0.7782, 0.6856, 0.7782, 0.6856, 0.7782, 0.6856, 0.7782, 0.6856, 0.7782, 0.6856, 0.7782, 0.6856, 0.7782, 0.6856, 0.7782, 0.6856, 0.7782, 0.6856, 0.7782, 0.6856, 0.7782, 0.6856, 0.7782, 0.6856, 0.7782, 0.6856, 0.7782, 0.6856, 0.7782, 0.6856, 0.7782, 0.6856, 0.7782, 0.6856, 0.7782, 0.6856, 0.7782, 0.6856, 0.7782, 0.6856, 0.7782, 0.6856, 0.7782, 0.6856, 0.7782, 0.6856, 0.7782, 0.6856, 0.7782, 0.6856, 0.7782, 0.6856, 0.7782, 0.6856, 0.7782, 0.6856, 0.7782, 0.6856, 0.7782, 0.6856, 0.7782, 0.6856, 0.7782, 0.6856, 0.7782, 0.6856, 0.7782, 0.6856, 0.7782, 0.6856, 0.7782, 0.6856, 0.7782, 0.6856, 0.7782, 0.6856, 0.7782, 0.6856, 0.7782, 0.6856, 0.7782, 0.6856, 0.7782, 0.6856, 0.7782, 0.6856, 0.7782, 0.6856, 0.7782, 0.6856, 0.7782, 0.6856, 0.7782, 0.6856, 0.7782, 0.6856, 0.8294, 0.5077, 0.8294, 0.5077, 0.8294, 0.5077, 0.8294, 0.5077, 0.7782, 0.6856, 0.7782, 0.6856, 0.7782, 0.6856, 0.7782, 0.6856, 0.7782, 0.6856, 0.7782, 0.6856, 0.7782, 0.6856, 0.7782, 0.6856, 0.7782, 0.6856, 0.7782, 0.6856, 0.7782, 0.6856, 0.7782, 0.6856, 0.7782, 0.6856, 0.7782, 0.6856, 0.7782, 0.6856, 0.7782, 0.6856, 0.7782, 0.6856, 0.7782, 0.6856, 0.7782, 0.6856, 0.7782, 0.6856, 0.7782, 0.6856, 0.7782, 0.6856, 0.7782, 0.6856, 0.7782, 0.6856, 0.7782, 0.6856, 0.7782, 0.6856, 0.7782, 0.6856, 0.7782, 0.6856, 0.7782, 0.6856, 0.7782, 0.6856, 0.7782, 0.6856, 0.7782, 0.6856, 0.7782, 0.6856, 0.7782, 0.6856, 0.7782, 0.6856, 0.7782, 0.6856, 0.7782, 0.6856, 0.7782, 0.6856, 0.7782, 0.6856, 0.7782, 0.6856, 0.7782, 0.6856, 0.79, 0.7415, 0.79, 0.7415, 0.79, 0.7415, 0.79, 0.7415, 0.79, 0.7415, 0.79, 0.7415, 0.79, 0.7415, 0.79, 0.7415, 0.79, 0.7415, 0.79, 0.7415, 0.79, 0.7415, 0.79, 0.7415, 0.79, 0.7415, 0.79, 0.7415, 0.79, 0.7415, 0.79, 0.7415, 0.7861, 0.8888, 0.7861, 0.8888, 0.7861, 0.8888, 0.7861, 0.8888, 0.7861, 0.8888, 0.7861, 0.8888, 0.7861, 0.8888, 0.7861, 0.8888, 0.7861, 0.8888, 0.7861, 0.8888, 0.7861, 0.8888, 0.7861, 0.8888, 0.79, 0.7415, 0.79, 0.7415, 0.79, 0.7415, 0.79, 0.7415, 0.79, 0.7415, 0.7861, 0.8888, 0.7861, 0.8888, 0.7861, 0.8888, 0.7861, 0.8888, 0.7782, 0.6856, 0.7782, 0.6856, 0.7782, 0.6856, 0.7782, 0.6856, 0.7782, 0.6856, 0.7861, 0.8888, 0.7861, 0.8888, 0.7861, 0.8888, 0.7861, 0.8888, 0.7861, 0.8888, 0.7861, 0.8888, 0.7861, 0.8888, 0.7861, 0.8888, 0.7782, 0.6856, 0.7782, 0.6856, 0.7782, 0.6856, 0.7782, 0.6856, 0.7782, 0.6856, 0.79, 0.7415, 0.79, 0.7415, 0.79, 0.7415, 0.79, 0.7415, 0.7782, 0.6856, 0.7782, 0.6856, 0.7782, 0.6856, 0.7782, 0.6856, 0.7782, 0.6856, 0.7782, 0.6856, 0.7782, 0.6856, 0.7782, 0.6856, 0.7782, 0.6856, 0.7782, 0.6856, 0.7782, 0.6856, 0.7782, 0.6856, 0.7782, 0.6856, 0.7782, 0.6856, 0.7782, 0.6856, 0.7782, 0.6856, 0.7782, 0.6856, 0.7782, 0.6856, 0.7782, 0.6856, 0.7782, 0.6856, 0.7782, 0.6856, 0.7782, 0.6856, 0.7782, 0.6856, 0.7782, 0.6856, 0.7782, 0.6856, 0.7782, 0.6856, 0.7782, 0.6856, 0.7782, 0.6856, 0.7782, 0.6856, 0.7782, 0.6856, 0.8209, 0.5089, 0.8209, 0.5089, 0.8209, 0.5089, 0.8209, 0.5089, 0.7782, 0.6856, 0.7782, 0.6856, 0.7782, 0.6856, 0.7782, 0.6856, 0.8209, 0.5089, 0.8209, 0.5089, 0.8209, 0.5089, 0.8209, 0.5089, 0.7782, 0.6856, 0.7782, 0.6856, 0.7782, 0.6856, 0.7782, 0.6856, 0.7782, 0.6856, 0.7782, 0.6856, 0.8209, 0.5089, 0.8209, 0.5089, 0.8209, 0.5089, 0.8209, 0.5089, 0.7782, 0.6856, 0.7782, 0.6856, 0.7782, 0.6856, 0.7782, 0.6856, 0.7782, 0.6856, 0.7782, 0.6856, 0.7782, 0.6856, 0.7782, 0.6856, 0.7782, 0.6856, 0.7782, 0.6856, 0.7782, 0.6856, 0.7782, 0.6856, 0.7782, 0.6856, 0.7782, 0.6856, 0.7782, 0.6856, 0.7782, 0.6856, 0.7782, 0.6856, 0.7782, 0.6856, 0.7782, 0.6856, 0.7782, 0.6856, 0.7782, 0.6856, 0.7782, 0.6856, 0.8294, 0.5077, 0.8294, 0.5077, 0.8294, 0.5077, 0.8294, 0.5077, 0.8294, 0.5077, 0.8294, 0.5077, 0.8294, 0.5077, 0.8294, 0.5077, 0.8294, 0.5077, 0.8294, 0.5077, 0.8294, 0.5077, 0.8294, 0.5077, 0.7782, 0.6856, 0.7782, 0.6856, 0.7782, 0.6856, 0.7782, 0.6856, 0.7782, 0.6856, 0.7782, 0.6856, 0.7782, 0.6856, 0.7782, 0.6856, 0.7782, 0.6856, 0.7782, 0.6856, 0.7782, 0.6856, 0.7782, 0.6856, 0.7782, 0.6856, 0.7782, 0.6856, 0.7782, 0.6856, 0.7782, 0.6856, 0.7782, 0.6856, 0.7782, 0.6856, 0.7782, 0.6856, 0.7782, 0.6856, 0.7782, 0.6856, 0.7782, 0.6856, 0.7782, 0.6856, 0.7782, 0.6856, 0.7782, 0.6856, 0.7782, 0.6856, 0.7782, 0.6856, 0.7782, 0.6856, 0.7782, 0.6856, 0.7782, 0.6856, 0.7782, 0.6856, 0.7782, 0.6856, 0.7782, 0.6856, 0.7782, 0.6856, 0.7782, 0.6856, 0.7782, 0.6856, 0.7782, 0.6856, 0.7782, 0.6856, 0.7782, 0.6856, 0.7782, 0.6856, 0.7782, 0.6856, 0.7782, 0.6856, 0.7782, 0.6856, 0.7782, 0.6856, 0.7782, 0.6856, 0.7782, 0.6856, 0.7782, 0.6856, 0.7782, 0.6856, 0.7782, 0.6856, 0.7782, 0.6856, 0.7782, 0.6856, 0.7782, 0.6856, 0.7782, 0.6856, 0.7782, 0.6856, 0.7782, 0.6856, 0.7782, 0.6856, 0.7782, 0.6856, 0.7782, 0.6856, 0.7782, 0.6856, 0.7782, 0.6856, 0.7782, 0.6856, 0.7782, 0.6856, 0.7782, 0.6856, 0.7782, 0.6856, 0.7782, 0.6856, 0.7782, 0.6856, 0.7782, 0.6856, 0.7782, 0.6856, 0.7782, 0.6856, 0.7782, 0.6856, 0.7782, 0.6856, 0.7782, 0.6856, 0.7782, 0.6856, 0.7782, 0.6856, 0.7782, 0.6856, 0.7782, 0.6856, 0.7782, 0.6856, 0.7782, 0.6856, 0.7782, 0.6856, 0.7782, 0.6856, 0.7782, 0.6856, 0.7782, 0.6856, 0.7782, 0.6856, 0.7782, 0.6856, 0.7782, 0.6856, 0.7782, 0.6856, 0.7782, 0.6856, 0.7782, 0.6856, 0.7782, 0.6856, 0.7782, 0.6856, 0.7782, 0.6856, 0.7782, 0.6856, 0.8202, 0.8463, 0.8202, 0.8463, 0.8202, 0.8463, 0.8202, 0.8463, 0.7782, 0.6856, 0.7782, 0.6856, 0.7782, 0.6856, 0.7782, 0.6856, 0.8202, 0.8463, 0.8202, 0.8463, 0.8202, 0.8463, 0.8202, 0.8463, 0.7782, 0.6856, 0.7782, 0.6856, 0.7782, 0.6856, 0.7782, 0.6856, 0.7782, 0.6856, 0.7782, 0.6856, 0.7782, 0.6856, 0.7782, 0.6856, 0.8202, 0.8463, 0.8202, 0.8463, 0.8202, 0.8463, 0.8202, 0.8463, 0.7782, 0.6856, 0.7782, 0.6856, 0.7782, 0.6856, 0.7782, 0.6856, 0.8202, 0.8463, 0.8202, 0.8463, 0.8202, 0.8463, 0.8202, 0.8463, 0.7782, 0.6856, 0.7782, 0.6856, 0.7782, 0.6856, 0.7782, 0.6856, 0.7782, 0.6856, 0.7782, 0.6856, 0.7782, 0.6856, 0.7782, 0.6856, 0.8202, 0.8463, 0.8202, 0.8463, 0.8202, 0.8463, 0.8202, 0.8463, 0.7782, 0.6856, 0.7782, 0.6856, 0.7782, 0.6856, 0.7782, 0.6856, 0.8202, 0.8463, 0.8202, 0.8463, 0.8202, 0.8463, 0.8202, 0.8463, 0.7782, 0.6856, 0.7782, 0.6856, 0.7782, 0.6856, 0.7782, 0.6856, 0.7782, 0.6856, 0.7782, 0.6856, 0.7782, 0.6856, 0.7782, 0.6856, 0.7782, 0.6856, 0.7782, 0.6856, 0.7782, 0.6856, 0.7782, 0.6856, 0.7782, 0.6856, 0.7782, 0.6856, 0.7782, 0.6856, 0.7782, 0.6856, 0.7782, 0.6856, 0.7782, 0.6856, 0.7782, 0.6856, 0.7782, 0.6856, 0.79, 0.7415, 0.79, 0.7415, 0.79, 0.7415, 0.79, 0.7415, 0.7782, 0.6856, 0.7782, 0.6856, 0.7782, 0.6856, 0.7782, 0.6856, 0.7782, 0.6856, 0.7782, 0.6856, 0.7782, 0.6856, 0.7782, 0.6856, 0.7782, 0.6856, 0.7782, 0.6856, 0.7782, 0.6856, 0.7782, 0.6856, 0.7782, 0.6856, 0.7782, 0.6856, 0.7782, 0.6856, 0.7782, 0.6856, 0.7782, 0.6856, 0.7782, 0.6856, 0.7782, 0.6856, 0.7782, 0.6856, 0.7782, 0.6856, 0.7782, 0.6856, 0.7782, 0.6856, 0.7782, 0.6856, 0.7782, 0.6856, 0.7782, 0.6856, 0.7782, 0.6856, 0.7782, 0.6856, 0.7782, 0.6856, 0.7782, 0.6856, 0.7782, 0.6856, 0.7782, 0.6856, 0.7782, 0.6856, 0.7782, 0.6856, 0.7782, 0.6856, 0.7782, 0.6856, 0.7782, 0.6856, 0.7782, 0.6856, 0.7782, 0.6856, 0.7782, 0.6856, 0.7782, 0.6856, 0.7782, 0.6856, 0.7782, 0.6856, 0.7782, 0.6856, 0.7782, 0.6856, 0.7782, 0.6856, 0.7782, 0.6856, 0.7782, 0.6856, 0.7782, 0.6856, 0.7782, 0.6856, 0.7782, 0.6856, 0.7782, 0.6856, 0.7782, 0.6856, 0.7782, 0.6856, 0.7782, 0.6856, 0.7782, 0.6856, 0.7782, 0.6856, 0.7782, 0.6856, 0.7782, 0.6856, 0.7782, 0.6856, 0.7782, 0.6856, 0.7782, 0.6856, 0.7782, 0.6856, 0.7782, 0.6856, 0.7782, 0.6856, 0.7782, 0.6856, 0.7782, 0.6856, 0.7782, 0.6856, 0.7782, 0.6856, 0.7782, 0.6856, 0.7782, 0.6856, 0.7782, 0.6856, 0.7782, 0.6856, 0.7782, 0.6856, 0.7782, 0.6856, 0.7782, 0.6856, 0.7782, 0.6856, 0.7782, 0.6856, 0.7782, 0.6856, 0.7782, 0.6856, 0.7782, 0.6856, 0.7782, 0.6856, 0.7782, 0.6856, 0.7782, 0.6856, 0.7782, 0.6856, 0.7782, 0.6856, 0.7782, 0.6856, 0.7782, 0.6856, 0.7782, 0.6856, 0.7782, 0.6856, 0.7782, 0.6856, 0.7782, 0.6856, 0.7782, 0.6856, 0.7782, 0.6856, 0.7782, 0.6856, 0.7782, 0.6856, 0.7782, 0.6856, 0.7782, 0.6856, 0.7782, 0.6856, 0.7782, 0.6856, 0.7782, 0.6856, 0.7782, 0.6856, 0.7782, 0.6856, 0.7782, 0.6856, 0.7782, 0.6856, 0.7782, 0.6856, 0.7782, 0.6856, 0.7782, 0.6856, 0.7782, 0.6856, 0.7782, 0.6856, 0.7782, 0.6856, 0.7782, 0.6856, 0.8202, 0.8463, 0.8202, 0.8463, 0.8202, 0.8463, 0.8202, 0.8463, 0.8202, 0.8463, 0.8202, 0.8463, 0.8202, 0.8463, 0.8202, 0.8463, 0.8202, 0.8463, 0.8202, 0.8463, 0.8202, 0.8463, 0.8202, 0.8463, 0.8202, 0.8463, 0.8202, 0.8463, 0.8202, 0.8463, 0.8202, 0.8463, 0.8202, 0.8463, 0.8202, 0.8463, 0.8202, 0.8463, 0.8202, 0.8463, 0.8202, 0.8463, 0.8202, 0.8463, 0.8202, 0.8463, 0.8202, 0.8463, 0.8202, 0.8463, 0.8202, 0.8463, 0.8202, 0.8463, 0.8202, 0.8463, 0.8202, 0.8463, 0.8202, 0.8463, 0.8202, 0.8463, 0.8202, 0.8463, 0.8202, 0.8463, 0.8202, 0.8463, 0.8202, 0.8463, 0.8202, 0.8463, 0.8202, 0.8463, 0.8202, 0.8463, 0.8202, 0.8463, 0.8202, 0.8463, 0.8202, 0.8463, 0.8202, 0.8463, 0.8202, 0.8463, 0.8202, 0.8463, 0.8202, 0.8463, 0.8202, 0.8463, 0.8202, 0.8463, 0.8202, 0.8463, 0.8202, 0.8463, 0.8202, 0.8463, 0.8202, 0.8463, 0.8202, 0.8463, 0.8202, 0.8463, 0.8202, 0.8463, 0.8202, 0.8463, 0.8202, 0.8463, 0.8202, 0.8463, 0.8202, 0.8463, 0.8202, 0.8463, 0.8202, 0.8463, 0.8202, 0.8463, 0.8202, 0.8463, 0.8202, 0.8463, 0.8202, 0.8463, 0.7782, 0.6856, 0.7782, 0.6856, 0.7782, 0.6856, 0.7782, 0.6856, 0.7782, 0.6856, 0.7782, 0.6856, 0.7782, 0.6856, 0.7782, 0.6856, 0.7782, 0.6856, 0.7782, 0.6856, 0.7782, 0.6856, 0.7782, 0.6856, 0.7782, 0.6856, 0.7782, 0.6856, 0.7782, 0.6856, 0.7782, 0.6856, 0.7782, 0.6856, 0.7782, 0.6856, 0.7782, 0.6856, 0.7782, 0.6856, 0.7782, 0.6856, 0.7782, 0.6856, 0.7782, 0.6856, 0.7782, 0.6856, 0.7782, 0.6856, 0.7782, 0.6856, 0.7782, 0.6856, 0.7782, 0.6856, 0.7782, 0.6856, 0.7782, 0.6856, 0.7782, 0.6856, 0.7782, 0.6856, 0.7782, 0.6856, 0.7782, 0.6856, 0.7782, 0.6856, 0.7782, 0.6856, 0.7782, 0.6856, 0.7782, 0.6856, 0.7782, 0.6856, 0.7782, 0.6856, 0.7782, 0.6856, 0.7782, 0.6856, 0.7782, 0.6856, 0.7782, 0.6856, 0.7782, 0.6856, 0.7782, 0.6856, 0.7782, 0.6856, 0.7782, 0.6856, 0.7782, 0.6856, 0.7782, 0.6856, 0.7782, 0.6856, 0.7782, 0.6856, 0.7782, 0.6856, 0.7782, 0.6856, 0.7782, 0.6856, 0.7782, 0.6856, 0.7782, 0.6856, 0.7782, 0.6856, 0.7782, 0.6856, 0.7782, 0.6856, 0.7782, 0.6856, 0.7782, 0.6856, 0.7782, 0.6856, 0.7782, 0.6856, 0.7782, 0.6856, 0.7782, 0.6856, 0.7782, 0.6856, 0.7782, 0.6856, 0.7782, 0.6856, 0.7782, 0.6856, 0.8202, 0.8463, 0.8202, 0.8463, 0.8202, 0.8463, 0.8202, 0.8463, 0.8202, 0.8463, 0.8202, 0.8463, 0.8202, 0.8463, 0.8202, 0.8463, 0.8202, 0.8463, 0.8202, 0.8463, 0.8202, 0.8463, 0.8202, 0.8463, 0.8202, 0.8463, 0.8202, 0.8463, 0.8202, 0.8463, 0.8202, 0.8463, 0.8202, 0.8463, 0.8202, 0.8463, 0.8202, 0.8463, 0.8202, 0.8463, 0.8202, 0.8463, 0.8202, 0.8463, 0.8202, 0.8463, 0.8202, 0.8463, 0.7782, 0.6856, 0.7782, 0.6856, 0.7782, 0.6856, 0.7782, 0.6856, 0.7782, 0.6856, 0.7782, 0.6856, 0.7782, 0.6856, 0.7782, 0.6856, 0.7782, 0.6856, 0.7782, 0.6856, 0.7782, 0.6856, 0.7782, 0.6856, 0.7782, 0.8408, 0.7782, 0.8408, 0.7782, 0.8408, 0.7782, 0.8408, 0.7782, 0.6856, 0.7782, 0.6856, 0.7782, 0.6856, 0.7782, 0.6856, 0.7782, 0.6856, 0.7782, 0.6856, 0.7782, 0.6856, 0.7782, 0.6856, 0.8294, 0.5077, 0.8294, 0.5077, 0.8294, 0.5077, 0.8294, 0.5077, 0.8294, 0.5077, 0.8294, 0.5077, 0.8294, 0.5077, 0.8294, 0.5077, 0.8294, 0.5077, 0.8294, 0.5077, 0.8294, 0.5077, 0.8294, 0.5077, 0.7782, 0.6856, 0.7782, 0.6856, 0.7782, 0.6856, 0.7782, 0.6856, 0.7782, 0.6856, 0.7782, 0.6856, 0.7782, 0.6856, 0.7782, 0.6856, 0.7782, 0.6856, 0.7782, 0.6856, 0.7782, 0.6856, 0.7782, 0.6856, 0.7782, 0.6856, 0.7782, 0.6856, 0.7782, 0.6856, 0.7782, 0.6856, 0.7782, 0.6856, 0.7782, 0.6856, 0.7782, 0.6856, 0.7782, 0.6856, 0.7782, 0.6856, 0.7782, 0.6856, 0.7782, 0.6856, 0.7782, 0.6856, 0.7782, 0.6856, 0.7782, 0.6856, 0.7782, 0.6856, 0.7782, 0.6856, 0.7782, 0.6856, 0.7782, 0.6856, 0.7782, 0.6856, 0.7782, 0.6856, 0.7782, 0.6856, 0.7782, 0.6856, 0.7782, 0.6856, 0.7782, 0.6856, 0.7782, 0.6856, 0.7782, 0.6856, 0.7782, 0.6856, 0.7782, 0.6856, 0.7782, 0.6856, 0.7782, 0.6856, 0.7782, 0.6856, 0.7782, 0.6856, 0.7782, 0.6856, 0.7782, 0.6856, 0.7782, 0.6856, 0.7782, 0.6856, 0.7782, 0.6856, 0.7782, 0.6856, 0.7782, 0.6856, 0.7782, 0.6856, 0.7782, 0.6856, 0.7782, 0.6856, 0.7782, 0.6856, 0.7782, 0.6856, 0.7782, 0.6856, 0.7782, 0.6856, 0.7782, 0.6856, 0.7782, 0.6856, 0.7782, 0.6856, 0.7782, 0.6856, 0.7782, 0.6856, 0.7782, 0.6856, 0.7782, 0.6856, 0.7782, 0.6856, 0.7782, 0.6856, 0.7782, 0.6856, 0.7782, 0.6856, 0.7782, 0.6856, 0.7782, 0.6856, 0.7782, 0.6856, 0.7782, 0.6856, 0.7782, 0.6856, 0.7782, 0.6856, 0.7782, 0.6856, 0.7782, 0.6856, 0.7782, 0.6856, 0.7782, 0.6856, 0.7782, 0.6856, 0.7782, 0.6856, 0.7782, 0.6856, 0.7782, 0.6856, 0.7782, 0.6856, 0.7782, 0.6856, 0.7782, 0.6856, 0.7782, 0.6856, 0.7782, 0.6856, 0.7782, 0.6856, 0.7782, 0.6856, 0.7782, 0.6856, 0.7782, 0.6856, 0.7782, 0.6856, 0.7782, 0.6856, 0.7782, 0.6856, 0.7782, 0.6856, 0.7782, 0.6856, 0.7782, 0.6856, 0.8209, 0.5089, 0.8209, 0.5089, 0.8209, 0.5089, 0.8209, 0.5089, 0.8209, 0.5089, 0.8209, 0.5089, 0.8209, 0.5089, 0.8209, 0.5089, 0.8209, 0.5089, 0.8209, 0.5089, 0.8209, 0.5089, 0.8209, 0.5089, 0.8209, 0.5089, 0.8209, 0.5089, 0.8209, 0.5089, 0.8209, 0.5089, 0.8209, 0.5089, 0.8209, 0.5089, 0.8209, 0.5089, 0.8209, 0.5089, 0.8209, 0.5089, 0.8209, 0.5089, 0.8209, 0.5089, 0.8209, 0.5089, 0.8209, 0.5089, 0.8209, 0.5089, 0.8209, 0.5089, 0.8209, 0.5089, 0.8209, 0.5089, 0.8209, 0.5089, 0.8209, 0.5089, 0.8209, 0.5089, 0.8209, 0.5089, 0.8209, 0.5089, 0.8209, 0.5089, 0.8209, 0.5089, 0.8209, 0.5089, 0.8209, 0.5089, 0.8209, 0.5089, 0.8209, 0.5089, 0.8209, 0.5089, 0.8209, 0.5089, 0.8209, 0.5089, 0.8209, 0.5089, 0.8209, 0.5089, 0.8209, 0.5089, 0.8209, 0.5089, 0.8209, 0.5089, 0.8209, 0.5089, 0.8209, 0.5089, 0.8209, 0.5089, 0.8209, 0.5089, 0.8209, 0.5089, 0.8209, 0.5089, 0.8209, 0.5089, 0.8209, 0.5089, 0.7782, 0.8778, 0.7782, 0.8778, 0.7782, 0.8778, 0.7782, 0.8778, 0.7782, 0.8778, 0.7782, 0.8778, 0.7782, 0.8778, 0.7782, 0.8778, 0.7782, 0.8778, 0.7782, 0.8778, 0.7782, 0.8778, 0.7782, 0.8778, 0.7782, 0.8778, 0.7782, 0.8778, 0.7782, 0.8778, 0.7782, 0.8778, 0.7782, 0.8778, 0.7782, 0.8778, 0.7782, 0.8778, 0.7782, 0.8778, 0.7782, 0.8778, 0.7782, 0.8778, 0.7782, 0.8778, 0.7782, 0.8778, 0.7782, 0.8778, 0.7782, 0.8778, 0.7782, 0.8778, 0.7782, 0.8778, 0.7782, 0.8778, 0.7782, 0.8778, 0.7782, 0.8778, 0.7782, 0.8778, 0.7782, 0.8778, 0.7782, 0.8778, 0.7782, 0.8778, 0.7782, 0.8778, 0.7782, 0.8778, 0.7782, 0.8778, 0.7782, 0.8778, 0.7782, 0.8778, 0.7782, 0.8778, 0.7782, 0.8778, 0.7782, 0.8778, 0.7782, 0.8778, 0.7782, 0.8778, 0.7782, 0.8778, 0.7782, 0.8778, 0.7782, 0.8778, 0.7782, 0.8778, 0.7782, 0.8778, 0.7782, 0.8778, 0.7782, 0.8778, 0.7782, 0.8778, 0.7782, 0.8778, 0.7782, 0.8778, 0.7782, 0.8778, 0.7782, 0.8778, 0.7782, 0.8778, 0.7782, 0.8778, 0.7782, 0.8778, 0.7782, 0.8778, 0.7782, 0.8778, 0.7782, 0.8778, 0.7782, 0.8778, 0.7782, 0.8778, 0.7782, 0.8778, 0.7782, 0.8778, 0.7782, 0.8778, 0.7782, 0.8778, 0.7782, 0.8778, 0.7782, 0.8778, 0.7782, 0.8778, 0.7782, 0.8778, 0.7782, 0.8778, 0.7782, 0.8778, 0.7782, 0.8778, 0.7782, 0.8778, 0.7782, 0.8778, 0.7782, 0.8778, 0.7782, 0.8778, 0.7782, 0.8778, 0.7782, 0.8778, 0.7782, 0.8778, 0.7782, 0.8778, 0.7782, 0.8778, 0.7782, 0.8778, 0.7782, 0.8778, 0.7782, 0.8778, 0.7782, 0.8778, 0.7782, 0.8778, 0.7782, 0.8778, 0.7782, 0.8778, 0.7782, 0.8778, 0.7782, 0.8778, 0.7782, 0.8778, 0.7782, 0.8778, 0.7782, 0.8778, 0.7782, 0.8778, 0.7782, 0.8778, 0.7782, 0.8778, 0.7782, 0.8778, 0.7782, 0.8778, 0.7782, 0.8778, 0.7782, 0.8778, 0.7782, 0.8778, 0.7782, 0.8778, 0.7782, 0.8778, 0.7782, 0.8778, 0.7782, 0.8778, 0.7782, 0.8778, 0.7782, 0.8778, 0.7782, 0.8778, 0.7782, 0.8778, 0.7782, 0.8778, 0.7782, 0.8778, 0.7782, 0.8778, 0.7782, 0.8778, 0.7782, 0.8778, 0.7782, 0.8778, 0.7782, 0.8778, 0.7782, 0.8778, 0.7782, 0.8778, 0.7782, 0.8778, 0.7782, 0.8778, 0.7782, 0.8778, 0.7782, 0.8778, 0.7782, 0.8778, 0.7782, 0.8778, 0.7782, 0.8778, 0.7782, 0.8778, 0.7782, 0.8778, 0.7782, 0.8778, 0.7782, 0.8778, 0.7782, 0.8778, 0.7782, 0.8778, 0.7782, 0.8778, 0.7782, 0.8778, 0.7782, 0.8778, 0.7782, 0.8778, 0.7782, 0.8778, 0.7782, 0.8778, 0.7782, 0.8778, 0.7782, 0.8778, 0.7782, 0.8778, 0.7782, 0.8778, 0.7782, 0.8778, 0.7782, 0.8778, 0.7782, 0.8778, 0.7782, 0.8778, 0.7782, 0.8778, 0.7782, 0.8778, 0.7782, 0.8778, 0.7782, 0.8778, 0.7782, 0.8778, 0.7782, 0.8778, 0.7782, 0.8778, 0.7782, 0.8778, 0.7782, 0.8778, 0.7782, 0.8778, 0.7782, 0.8778, 0.7782, 0.8778, 0.7782, 0.8778, 0.7782, 0.8778, 0.7782, 0.8778, 0.7782, 0.8778, 0.7782, 0.8778, 0.7782, 0.8778, 0.7782, 0.8778, 0.7782, 0.8778, 0.7782, 0.8778, 0.7782, 0.8778, 0.7782, 0.8778, 0.7782, 0.8778, 0.7782, 0.8778, 0.7782, 0.8778, 0.7782, 0.8778, 0.7782, 0.8778, 0.7782, 0.8778, 0.7782, 0.8778, 0.7782, 0.8778, 0.7782, 0.8778, 0.7782, 0.8778, 0.7782, 0.8778, 0.7782, 0.8778, 0.7782, 0.8778, 0.7782, 0.8778, 0.7782, 0.8778, 0.7782, 0.8778, 0.7782, 0.8778, 0.7782, 0.8778, 0.7782, 0.8778, 0.7782, 0.8778, 0.7782, 0.8778, 0.7782, 0.8778, 0.7782, 0.8778, 0.7782, 0.8778, 0.7782, 0.8778, 0.7782, 0.8778, 0.7782, 0.8778, 0.7782, 0.8778, 0.7782, 0.8778, 0.7782, 0.8778, 0.7782, 0.8778, 0.7782, 0.8778, 0.7782, 0.8778, 0.7782, 0.8778, 0.7782, 0.8778, 0.7782, 0.8778, 0.7782, 0.8778, 0.7782, 0.8778, 0.7782, 0.8778, 0.7782, 0.8778, 0.7782, 0.8778, 0.7782, 0.8778, 0.7782, 0.8778, 0.7782, 0.8778, 0.7782, 0.8778, 0.7782, 0.8778, 0.7782, 0.8778, 0.7782, 0.8778, 0.7782, 0.8778, 0.7782, 0.8778, 0.7782, 0.8778, 0.7782, 0.8778, 0.7782, 0.8778, 0.7782, 0.8778, 0.7782, 0.8778, 0.7782, 0.8778, 0.7782, 0.8778, 0.7782, 0.8778, 0.7782, 0.8778, 0.7782, 0.8778, 0.7782, 0.8778, 0.7782, 0.8778, 0.7782, 0.8778, 0.7782, 0.8778, 0.7782, 0.8778, 0.7782, 0.8778, 0.7782, 0.8778, 0.7782, 0.8778, 0.7782, 0.8778, 0.7782, 0.8778, 0.7782, 0.8778, 0.7782, 0.8778, 0.7782, 0.8778, 0.7782, 0.8778, 0.7782, 0.8778, 0.7782, 0.8778, 0.7782, 0.8778, 0.7782, 0.8778, 0.7782, 0.8778, 0.7782, 0.8778, 0.7782, 0.8778, 0.7782, 0.8778, 0.7782, 0.8778, 0.7782, 0.8778, 0.7782, 0.8778, 0.7782, 0.8778, 0.7782, 0.8778, 0.7782, 0.8778, 0.7782, 0.8778, 0.7782, 0.8778, 0.7782, 0.8778, 0.7782, 0.8778, 0.7782, 0.8778, 0.7782, 0.8778, 0.7782, 0.8778, 0.7782, 0.8778, 0.7782, 0.8778, 0.7782, 0.8778, 0.7782, 0.8778, 0.7782, 0.8778, 0.7782, 0.8778, 0.7782, 0.8778, 0.7782, 0.8778, 0.7782, 0.8778, 0.7782, 0.8778, 0.7782, 0.8778, 0.7782, 0.8778, 0.7782, 0.8778, 0.7782, 0.8778, 0.7782, 0.8778, 0.7782, 0.8778, 0.7782, 0.8778, 0.7782, 0.8778, 0.7782, 0.8778, 0.7782, 0.8778, 0.7782, 0.8778, 0.7782, 0.8778, 0.7782, 0.8778, 0.7782, 0.8778, 0.7782, 0.8778, 0.7782, 0.8778, 0.7782, 0.8778, 0.7782, 0.8778, 0.7782, 0.8778, 0.7782, 0.8778, 0.7782, 0.8778, 0.7782, 0.8778, 0.7782, 0.8778, 0.7782, 0.8778, 0.7782, 0.8778, 0.7782, 0.8778, 0.7782, 0.8778, 0.7782, 0.8778, 0.7782, 0.8778, 0.7782, 0.8778, 0.7782, 0.8778, 0.7782, 0.8778, 0.7782, 0.8778, 0.7782, 0.8778, 0.7782, 0.8778, 0.7782, 0.8778, 0.7782, 0.8778, 0.7782, 0.8778, 0.7782, 0.8778, 0.7782, 0.8778, 0.7782, 0.8778, 0.7782, 0.8778, 0.7782, 0.8778, 0.7782, 0.8778, 0.7782, 0.8778, 0.7782, 0.8778, 0.7782, 0.8778, 0.7782, 0.8778, 0.7782, 0.8778, 0.7782, 0.8778, 0.7782, 0.8778, 0.7782, 0.8778, 0.7782, 0.8778, 0.7782, 0.8778, 0.7782, 0.8778, 0.7782, 0.8778, 0.7782, 0.8778, 0.7782, 0.8778, 0.7782, 0.8778, 0.7782, 0.8778, 0.7782, 0.8778, 0.7782, 0.8778, 0.7782, 0.8778, 0.7782, 0.8778, 0.7782, 0.8778, 0.7782, 0.8778, 0.7782, 0.8778, 0.7782, 0.8778, 0.7782, 0.8778, 0.7782, 0.8778, 0.7782, 0.8778, 0.7782, 0.8778, 0.7782, 0.8778, 0.7782, 0.8778, 0.7782, 0.8778, 0.7782, 0.8778, 0.7782, 0.8778, 0.7782, 0.8778, 0.7782, 0.8778, 0.7782, 0.8778, 0.7782, 0.8778, 0.7782, 0.8778, 0.7782, 0.8778, 0.7782, 0.8778, 0.7782, 0.8778, 0.7782, 0.8778, 0.7782, 0.8778, 0.7782, 0.8778, 0.7782, 0.8778, 0.7782, 0.8778, 0.7782, 0.8778, 0.7782, 0.6856, 0.7782, 0.6856, 0.7782, 0.6856, 0.7782, 0.6856, 0.7782, 0.6856, 0.7782, 0.6856, 0.7782, 0.6856, 0.7782, 0.6856, 0.7782, 0.6856, 0.7782, 0.6856, 0.7782, 0.6856, 0.7782, 0.6856, 0.7782, 0.6856, 0.7782, 0.6856, 0.7782, 0.6856, 0.7782, 0.6856, 0.7782, 0.6856, 0.7782, 0.6856, 0.7782, 0.6856, 0.7782, 0.6856, 0.7782, 0.6856, 0.7782, 0.6856, 0.7782, 0.6856, 0.7782, 0.6856, 0.7782, 0.6856, 0.7782, 0.6856, 0.7782, 0.6856, 0.7782, 0.6856, 0.7782, 0.6856, 0.7782, 0.6856, 0.7782, 0.6856, 0.7782, 0.6856, 0.7782, 0.6856, 0.7782, 0.6856, 0.7782, 0.6856, 0.7782, 0.6856, 0.7782, 0.6856, 0.7782, 0.6856, 0.7782, 0.6856, 0.7782, 0.6856, 0.7782, 0.6856, 0.7782, 0.6856, 0.7782, 0.6856, 0.7782, 0.6856, 0.7782, 0.6856, 0.7782, 0.6856, 0.7782, 0.6856, 0.7782, 0.6856, 0.7782, 0.6856, 0.7782, 0.6856, 0.7782, 0.6856, 0.7782, 0.6856, 0.7782, 0.6856, 0.7782, 0.6856, 0.7782, 0.6856, 0.7782, 0.6856, 0.7782, 0.6856, 0.7782, 0.6856, 0.7782, 0.6856, 0.7782, 0.6856, 0.7782, 0.6856, 0.7782, 0.6856, 0.7782, 0.6856, 0.7782, 0.6856, 0.7782, 0.6856, 0.7782, 0.6856, 0.7782, 0.6856, 0.7782, 0.6856, 0.7782, 0.6856, 0.7782, 0.6856, 0.7782, 0.6856, 0.7782, 0.6856, 0.7782, 0.6856, 0.7782, 0.6856, 0.7782, 0.6856, 0.7782, 0.6856, 0.7782, 0.6856, 0.7782, 0.6856, 0.7782, 0.6856, 0.7782, 0.6856, 0.7782, 0.6856, 0.7782, 0.6856, 0.7782, 0.6856, 0.7782, 0.6856, 0.7782, 0.6856, 0.7782, 0.6856, 0.7782, 0.6856, 0.7782, 0.6856, 0.7782, 0.6856, 0.7782, 0.6856, 0.7782, 0.6856, 0.7782, 0.6856, 0.7782, 0.6856, 0.7782, 0.6856, 0.7782, 0.6856, 0.7782, 0.6856, 0.7782, 0.6856, 0.79, 0.7415, 0.79, 0.7415, 0.79, 0.7415, 0.79, 0.7415, 0.7861, 0.8888, 0.7861, 0.8888, 0.7861, 0.8888, 0.7861, 0.8888, 0.79, 0.7415, 0.79, 0.7415, 0.79, 0.7415, 0.79, 0.7415, 0.79, 0.7415, 0.79, 0.7415, 0.79, 0.7415, 0.79, 0.7415, 0.7861, 0.8888, 0.7861, 0.8888, 0.7861, 0.8888, 0.7861, 0.8888, 0.7861, 0.8888, 0.7861, 0.8888, 0.7861, 0.8888, 0.7861, 0.8888, 0.7861, 0.8888, 0.7861, 0.8888, 0.7861, 0.8888, 0.7861, 0.8888, 0.79, 0.7415, 0.79, 0.7415, 0.79, 0.7415, 0.79, 0.7415, 0.79, 0.7415, 0.79, 0.7415, 0.79, 0.7415, 0.79, 0.7415, 0.79, 0.7415, 0.7782, 0.6856, 0.7782, 0.6856, 0.7782, 0.6856, 0.7782, 0.6856, 0.7782, 0.6856, 0.7782, 0.6856, 0.7782, 0.6856, 0.7782, 0.6856, 0.7782, 0.6856, 0.7782, 0.6856, 0.7782, 0.6856, 0.7782, 0.6856, 0.7782, 0.6856, 0.7782, 0.6856, 0.7782, 0.6856, 0.7782, 0.6856, 0.7782, 0.6856, 0.7782, 0.6856, 0.7782, 0.6856, 0.7782, 0.6856, 0.7782, 0.6856, 0.7782, 0.6856, 0.7782, 0.6856, 0.7782, 0.6856, 0.7782, 0.6856, 0.8294, 0.5077, 0.8294, 0.5077, 0.8294, 0.5077, 0.8294, 0.5077, 0.8294, 0.5077, 0.8294, 0.5077, 0.8294, 0.5077, 0.8294, 0.5077, 0.8294, 0.5077, 0.8294, 0.5077, 0.8294, 0.5077, 0.8294, 0.5077, 0.8294, 0.5077, 0.8294, 0.5077, 0.8294, 0.5077, 0.8294, 0.5077, 0.8294, 0.5077, 0.8294, 0.5077, 0.8294, 0.5077, 0.8294, 0.5077, 0.8294, 0.5077, 0.8294, 0.5077, 0.8294, 0.5077, 0.8294, 0.5077, 0.8294, 0.5077, 0.8294, 0.5077, 0.8294, 0.5077, 0.8294, 0.5077, 0.8294, 0.5077, 0.8294, 0.5077, 0.8294, 0.5077, 0.8294, 0.5077])
me_cube.materials.append(mat_material)
me_cube.use_remesh_preserve_volume = False
me_cube.use_remesh_preserve_attributes = False
me_cube.use_mirror_vertex_groups = False
me_cube.update()
me_cube_001 = bpy.data.meshes.new('Cube.001')
me_cube_001.from_pydata([(-0.1525, 0.23, -0.1525), (-0.1525, 0.23, 0.1525), (-0.1525, -0.23, -0.1525), (-0.1525, -0.23, 0.1525), (0.1525, 0.23, -0.1525), (0.1525, 0.23, 0.1525), (0.1525, -0.23, -0.1525), (0.1525, -0.23, 0.1525)], [], [(0, 2, 3, 1), (2, 6, 7, 3), (6, 4, 5, 7), (4, 0, 1, 5), (2, 0, 4, 6), (7, 5, 1, 3)])
_uv = me_cube_001.uv_layers.new(name='UVMap')
_uv.uv.foreach_set('vector', [0.375, 0.0, 0.375, 0.25, 0.625, 0.25, 0.625, 0.0, 0.375, 0.25, 0.375, 0.5, 0.625, 0.5, 0.625, 0.25, 0.375, 0.5, 0.375, 0.75, 0.625, 0.75, 0.625, 0.5, 0.375, 0.75, 0.375, 1.0, 0.625, 1.0, 0.625, 0.75, 0.125, 0.5, 0.125, 0.75, 0.375, 0.75, 0.375, 0.5, 0.625, 0.5, 0.625, 0.75, 0.875, 0.75, 0.875, 0.5])
me_cube_001.use_remesh_fix_poles = True
me_cube_001.use_remesh_preserve_attributes = False
me_cube_001.use_mirror_vertex_groups = False
me_cube_001.update()
me_cube_002 = bpy.data.meshes.new('Cube.002')
me_cube_002.from_pydata([(-0.07272, -0.2021, -0.1151), (-0.07272, -0.2021, 0.1151), (-0.07272, 0.2021, -0.1151), (-0.07272, 0.2021, 0.1151), (0.07272, -0.2021, -0.1151), (0.07272, -0.2021, 0.1151), (0.07272, 0.2021, -0.1151), (0.07272, 0.2021, 0.1151)], [], [(0, 1, 3, 2), (2, 3, 7, 6), (6, 7, 5, 4), (4, 5, 1, 0), (2, 6, 4, 0), (7, 3, 1, 5)])
_uv = me_cube_002.uv_layers.new(name='UVMap')
_uv.uv.foreach_set('vector', [0.375, 0.0, 0.625, 0.0, 0.625, 0.25, 0.375, 0.25, 0.375, 0.25, 0.625, 0.25, 0.625, 0.5, 0.375, 0.5, 0.375, 0.5, 0.625, 0.5, 0.625, 0.75, 0.375, 0.75, 0.375, 0.75, 0.625, 0.75, 0.625, 1.0, 0.375, 1.0, 0.125, 0.5, 0.375, 0.5, 0.375, 0.75, 0.125, 0.75, 0.625, 0.5, 0.875, 0.5, 0.875, 0.75, 0.625, 0.75])
me_cube_002.use_remesh_fix_poles = True
me_cube_002.use_remesh_preserve_attributes = False
me_cube_002.use_mirror_vertex_groups = False
me_cube_002.update()

# ---- objects
ob_laserrifle = bpy.data.objects.new('LaserRifle', me_cube)
ob_grillslight = bpy.data.objects.new('GrillsLight', me_cube_001)
ob_batterylight = bpy.data.objects.new('BatteryLight', me_cube_002)

# ---- transforms, parenting, visibility, modifiers, constraints
ob_laserrifle.location = (0.0, 0.0, 0.0)
ob_laserrifle.lock_rotations_4d = False
ob_laserrifle.empty_display_type = 'ARROWS'
ob_laserrifle.lineart.crease_threshold = 0.0
_m = ob_laserrifle.modifiers.new('Mirror', 'MIRROR')
_m.use_clip = True
ob_grillslight.location = (-4.152e-18, -1.328, 0.3542)
ob_grillslight.lineart.crease_threshold = 0.0
ob_batterylight.location = (0.002881, -0.3972, -0.08099)
ob_batterylight.lineart.crease_threshold = 0.0

# ---- collection membership
col_collection.objects.link(ob_laserrifle)
col_collection.objects.link(ob_grillslight)
col_collection.objects.link(ob_batterylight)

# ---- scene / render settings (as saved in the file)
scene.frame_start = 1; scene.frame_end = 250; scene.frame_set(1)
scene.render.engine = 'BLENDER_EEVEE_NEXT'
scene.cycles.use_denoising = False
scene.cycles.samples = 128
scene.cycles.sampling_pattern = 'TABULATED_SOBOL'
scene.cycles.use_adaptive_sampling = False
scene.cycles.use_light_tree = False
scene.view_settings.view_transform = 'Filmic'
bpy.context.view_layer.update()

# ---- added for rendering (the .blend has no active camera and no usable light): camera, sun
cam_auto = bpy.data.cameras.new('AutoCamera')
cam_auto.lens = 50.0
cam_auto.sensor_width = 36.0
cam_auto.clip_end = 1000.0
ob_auto_camera = bpy.data.objects.new('AutoCamera', cam_auto)
scene.collection.objects.link(ob_auto_camera)
ob_auto_camera.location = (3.39444, -4.2043, 2.80647)
ob_auto_camera.rotation_euler = (1.09748, -7.21219e-08, 0.694738)
scene.camera = ob_auto_camera
light_auto_sun = bpy.data.lights.new('AutoSun', 'SUN')
light_auto_sun.energy = 3.0
light_auto_sun.angle = 0.0523599
ob_auto_sun = bpy.data.objects.new('AutoSun', light_auto_sun)
scene.collection.objects.link(ob_auto_sun)
ob_auto_sun.rotation_euler = (0.872665, 0.174533, 0.523599)
bpy.context.view_layer.update()
